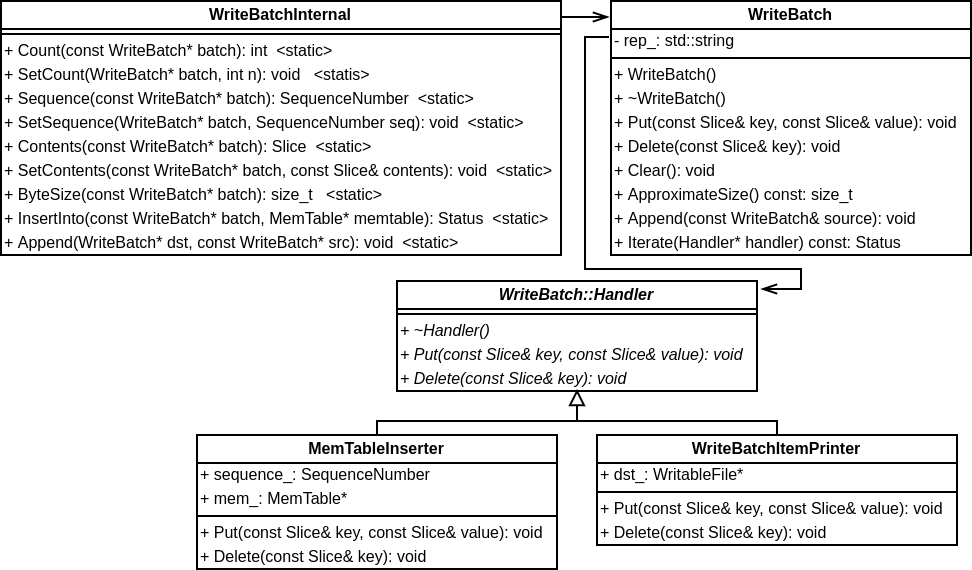

The diagram above was exported from draw.io. Its source (the exported page's mxGraphModel, read from the mxfile embedded in the PNG):
<mxGraphModel dx="639" dy="352" grid="1" gridSize="10" guides="1" tooltips="1" connect="1" arrows="1" fold="1" page="1" pageScale="1" pageWidth="850" pageHeight="1100" math="0" shadow="0">
  <root>
    <mxCell id="0" />
    <mxCell id="1" parent="0" />
    <mxCell id="SLEa00VCi_q2dUN2Fmyf-33" value="WriteBatchInternal" style="swimlane;fontStyle=1;align=center;verticalAlign=middle;childLayout=stackLayout;horizontal=1;startSize=14;horizontalStack=0;resizeParent=1;resizeParentMax=0;resizeLast=0;collapsible=1;marginBottom=0;fontSize=8;spacing=2;spacingLeft=0;spacingRight=0;spacingTop=0;" parent="1" vertex="1">
      <mxGeometry x="30" y="550" width="280" height="127" as="geometry" />
    </mxCell>
    <mxCell id="SLEa00VCi_q2dUN2Fmyf-35" value="" style="line;strokeWidth=1;fillColor=none;align=left;verticalAlign=middle;spacingTop=0;spacingLeft=0;spacingRight=0;rotatable=0;labelPosition=right;points=[];portConstraint=eastwest;fontSize=8;spacing=2;" parent="SLEa00VCi_q2dUN2Fmyf-33" vertex="1">
      <mxGeometry y="14" width="280" height="5" as="geometry" />
    </mxCell>
    <mxCell id="SLEa00VCi_q2dUN2Fmyf-36" value="+ Count(const WriteBatch* batch): int  &lt;static&gt;" style="text;strokeColor=none;fillColor=none;align=left;verticalAlign=middle;spacingLeft=0;spacingRight=0;overflow=hidden;rotatable=0;points=[[0,0.5],[1,0.5]];portConstraint=eastwest;fontSize=8;spacingTop=0;spacing=2;" parent="SLEa00VCi_q2dUN2Fmyf-33" vertex="1">
      <mxGeometry y="19" width="280" height="12" as="geometry" />
    </mxCell>
    <mxCell id="SLEa00VCi_q2dUN2Fmyf-37" value="+ SetCount(WriteBatch* batch, int n): void   &lt;statis&gt;" style="text;strokeColor=none;fillColor=none;align=left;verticalAlign=middle;spacingLeft=0;spacingRight=0;overflow=hidden;rotatable=0;points=[[0,0.5],[1,0.5]];portConstraint=eastwest;fontSize=8;spacing=2;spacingTop=0;" parent="SLEa00VCi_q2dUN2Fmyf-33" vertex="1">
      <mxGeometry y="31" width="280" height="12" as="geometry" />
    </mxCell>
    <mxCell id="SLEa00VCi_q2dUN2Fmyf-38" value="+ Sequence(const WriteBatch* batch): SequenceNumber  &lt;static&gt;" style="text;strokeColor=none;fillColor=none;align=left;verticalAlign=middle;spacingLeft=0;spacingRight=0;overflow=hidden;rotatable=0;points=[[0,0.5],[1,0.5]];portConstraint=eastwest;fontSize=8;spacingTop=0;spacing=2;" parent="SLEa00VCi_q2dUN2Fmyf-33" vertex="1">
      <mxGeometry y="43" width="280" height="12" as="geometry" />
    </mxCell>
    <mxCell id="SLEa00VCi_q2dUN2Fmyf-39" value="+ SetSequence(WriteBatch* batch, SequenceNumber seq): void  &lt;static&gt;" style="text;strokeColor=none;fillColor=none;align=left;verticalAlign=middle;spacingLeft=0;spacingRight=0;overflow=hidden;rotatable=0;points=[[0,0.5],[1,0.5]];portConstraint=eastwest;fontSize=8;spacingTop=0;spacing=2;" parent="SLEa00VCi_q2dUN2Fmyf-33" vertex="1">
      <mxGeometry y="55" width="280" height="12" as="geometry" />
    </mxCell>
    <mxCell id="SLEa00VCi_q2dUN2Fmyf-40" value="+ Contents(const WriteBatch* batch): Slice  &lt;static&gt;" style="text;strokeColor=none;fillColor=none;align=left;verticalAlign=middle;spacingLeft=0;spacingRight=0;overflow=hidden;rotatable=0;points=[[0,0.5],[1,0.5]];portConstraint=eastwest;fontSize=8;spacingTop=0;spacing=2;" parent="SLEa00VCi_q2dUN2Fmyf-33" vertex="1">
      <mxGeometry y="67" width="280" height="12" as="geometry" />
    </mxCell>
    <mxCell id="SLEa00VCi_q2dUN2Fmyf-44" value="+ SetContents(const WriteBatch* batch, const Slice&amp; contents): void  &lt;static&gt;" style="text;strokeColor=none;fillColor=none;align=left;verticalAlign=middle;spacingLeft=0;spacingRight=0;overflow=hidden;rotatable=0;points=[[0,0.5],[1,0.5]];portConstraint=eastwest;fontSize=8;spacingTop=0;spacing=2;" parent="SLEa00VCi_q2dUN2Fmyf-33" vertex="1">
      <mxGeometry y="79" width="280" height="12" as="geometry" />
    </mxCell>
    <mxCell id="SLEa00VCi_q2dUN2Fmyf-41" value="+ ByteSize(const WriteBatch* batch): size_t   &lt;static&gt;" style="text;strokeColor=none;fillColor=none;align=left;verticalAlign=middle;spacingLeft=0;spacingRight=0;overflow=hidden;rotatable=0;points=[[0,0.5],[1,0.5]];portConstraint=eastwest;fontSize=8;spacingTop=0;spacing=2;" parent="SLEa00VCi_q2dUN2Fmyf-33" vertex="1">
      <mxGeometry y="91" width="280" height="12" as="geometry" />
    </mxCell>
    <mxCell id="SLEa00VCi_q2dUN2Fmyf-42" value="+ InsertInto(const WriteBatch* batch, MemTable* memtable): Status  &lt;static&gt;" style="text;strokeColor=none;fillColor=none;align=left;verticalAlign=middle;spacingLeft=0;spacingRight=0;overflow=hidden;rotatable=0;points=[[0,0.5],[1,0.5]];portConstraint=eastwest;fontSize=8;spacingTop=0;spacing=2;" parent="SLEa00VCi_q2dUN2Fmyf-33" vertex="1">
      <mxGeometry y="103" width="280" height="12" as="geometry" />
    </mxCell>
    <mxCell id="SLEa00VCi_q2dUN2Fmyf-43" value="+ Append(WriteBatch* dst, const WriteBatch* src): void  &lt;static&gt;" style="text;strokeColor=none;fillColor=none;align=left;verticalAlign=middle;spacingLeft=0;spacingRight=0;overflow=hidden;rotatable=0;points=[[0,0.5],[1,0.5]];portConstraint=eastwest;fontSize=8;spacingTop=0;spacing=2;" parent="SLEa00VCi_q2dUN2Fmyf-33" vertex="1">
      <mxGeometry y="115" width="280" height="12" as="geometry" />
    </mxCell>
    <mxCell id="U-Zq0J5aw-rjNWa1CrlG-1" value="" style="endArrow=block;html=1;endFill=0;exitX=0.5;exitY=0;exitDx=0;exitDy=0;fontSize=11;rounded=0;" parent="1" source="SLEa00VCi_q2dUN2Fmyf-23" edge="1">
      <mxGeometry width="50" height="50" relative="1" as="geometry">
        <mxPoint x="378" y="477" as="sourcePoint" />
        <mxPoint x="318" y="744" as="targetPoint" />
        <Array as="points">
          <mxPoint x="418" y="760" />
          <mxPoint x="318" y="760" />
        </Array>
      </mxGeometry>
    </mxCell>
    <mxCell id="U-Zq0J5aw-rjNWa1CrlG-2" value="" style="endArrow=openThin;html=1;endFill=0;rounded=0;" parent="1" edge="1">
      <mxGeometry width="50" height="50" relative="1" as="geometry">
        <mxPoint x="310" y="558" as="sourcePoint" />
        <mxPoint x="334" y="558" as="targetPoint" />
      </mxGeometry>
    </mxCell>
    <mxCell id="K689PG8V_h2Ve5AuKZpd-1" value="" style="endArrow=openThin;html=1;endFill=0;rounded=0;" parent="1" edge="1">
      <mxGeometry width="50" height="50" relative="1" as="geometry">
        <mxPoint x="334" y="568" as="sourcePoint" />
        <mxPoint x="410" y="694" as="targetPoint" />
        <Array as="points">
          <mxPoint x="322" y="568" />
          <mxPoint x="322" y="684" />
          <mxPoint x="430" y="684" />
          <mxPoint x="430" y="694" />
        </Array>
      </mxGeometry>
    </mxCell>
    <mxCell id="SLEa00VCi_q2dUN2Fmyf-1" value="WriteBatch" style="swimlane;fontStyle=1;align=center;verticalAlign=middle;childLayout=stackLayout;horizontal=1;startSize=14;horizontalStack=0;resizeParent=1;resizeParentMax=0;resizeLast=0;collapsible=1;marginBottom=0;fontSize=8;spacing=2;spacingLeft=0;spacingRight=0;spacingTop=0;" parent="1" vertex="1">
      <mxGeometry x="335" y="550" width="180" height="127" as="geometry" />
    </mxCell>
    <mxCell id="SLEa00VCi_q2dUN2Fmyf-2" value="- rep_: std::string" style="text;strokeColor=none;fillColor=none;align=left;verticalAlign=middle;spacingLeft=0;spacingRight=0;overflow=hidden;rotatable=0;points=[[0,0.5],[1,0.5]];portConstraint=eastwest;fontSize=8;spacingTop=0;spacing=2;" parent="SLEa00VCi_q2dUN2Fmyf-1" vertex="1">
      <mxGeometry y="14" width="180" height="12" as="geometry" />
    </mxCell>
    <mxCell id="SLEa00VCi_q2dUN2Fmyf-12" value="" style="line;strokeWidth=1;fillColor=none;align=left;verticalAlign=middle;spacingTop=0;spacingLeft=0;spacingRight=0;rotatable=0;labelPosition=right;points=[];portConstraint=eastwest;fontSize=8;spacing=2;" parent="SLEa00VCi_q2dUN2Fmyf-1" vertex="1">
      <mxGeometry y="26" width="180" height="5" as="geometry" />
    </mxCell>
    <mxCell id="SLEa00VCi_q2dUN2Fmyf-14" value="+ WriteBatch()" style="text;strokeColor=none;fillColor=none;align=left;verticalAlign=middle;spacingLeft=0;spacingRight=0;overflow=hidden;rotatable=0;points=[[0,0.5],[1,0.5]];portConstraint=eastwest;fontSize=8;spacingTop=0;spacing=2;" parent="SLEa00VCi_q2dUN2Fmyf-1" vertex="1">
      <mxGeometry y="31" width="180" height="12" as="geometry" />
    </mxCell>
    <mxCell id="SLEa00VCi_q2dUN2Fmyf-15" value="+ ~WriteBatch()" style="text;strokeColor=none;fillColor=none;align=left;verticalAlign=middle;spacingLeft=0;spacingRight=0;overflow=hidden;rotatable=0;points=[[0,0.5],[1,0.5]];portConstraint=eastwest;fontSize=8;spacing=2;spacingTop=0;" parent="SLEa00VCi_q2dUN2Fmyf-1" vertex="1">
      <mxGeometry y="43" width="180" height="12" as="geometry" />
    </mxCell>
    <mxCell id="SLEa00VCi_q2dUN2Fmyf-16" value="+ Put(const Slice&amp; key, const Slice&amp; value): void" style="text;strokeColor=none;fillColor=none;align=left;verticalAlign=middle;spacingLeft=0;spacingRight=0;overflow=hidden;rotatable=0;points=[[0,0.5],[1,0.5]];portConstraint=eastwest;fontSize=8;spacingTop=0;spacing=2;" parent="SLEa00VCi_q2dUN2Fmyf-1" vertex="1">
      <mxGeometry y="55" width="180" height="12" as="geometry" />
    </mxCell>
    <mxCell id="SLEa00VCi_q2dUN2Fmyf-17" value="+ Delete(const Slice&amp; key): void" style="text;strokeColor=none;fillColor=none;align=left;verticalAlign=middle;spacingLeft=0;spacingRight=0;overflow=hidden;rotatable=0;points=[[0,0.5],[1,0.5]];portConstraint=eastwest;fontSize=8;spacingTop=0;spacing=2;" parent="SLEa00VCi_q2dUN2Fmyf-1" vertex="1">
      <mxGeometry y="67" width="180" height="12" as="geometry" />
    </mxCell>
    <mxCell id="SLEa00VCi_q2dUN2Fmyf-18" value="+ Clear(): void" style="text;strokeColor=none;fillColor=none;align=left;verticalAlign=middle;spacingLeft=0;spacingRight=0;overflow=hidden;rotatable=0;points=[[0,0.5],[1,0.5]];portConstraint=eastwest;fontSize=8;spacingTop=0;spacing=2;" parent="SLEa00VCi_q2dUN2Fmyf-1" vertex="1">
      <mxGeometry y="79" width="180" height="12" as="geometry" />
    </mxCell>
    <mxCell id="SLEa00VCi_q2dUN2Fmyf-19" value="+ ApproximateSize() const: size_t" style="text;strokeColor=none;fillColor=none;align=left;verticalAlign=middle;spacingLeft=0;spacingRight=0;overflow=hidden;rotatable=0;points=[[0,0.5],[1,0.5]];portConstraint=eastwest;fontSize=8;spacingTop=0;spacing=2;" parent="SLEa00VCi_q2dUN2Fmyf-1" vertex="1">
      <mxGeometry y="91" width="180" height="12" as="geometry" />
    </mxCell>
    <mxCell id="Jtm9TNFezecnQ54q85MA-1" value="+ Append(const WriteBatch&amp; source): void" style="text;strokeColor=none;fillColor=none;align=left;verticalAlign=middle;spacingLeft=0;spacingRight=0;overflow=hidden;rotatable=0;points=[[0,0.5],[1,0.5]];portConstraint=eastwest;fontSize=8;spacingTop=0;spacing=2;" vertex="1" parent="SLEa00VCi_q2dUN2Fmyf-1">
      <mxGeometry y="103" width="180" height="12" as="geometry" />
    </mxCell>
    <mxCell id="Jtm9TNFezecnQ54q85MA-2" value="+ Iterate(Handler* handler) const: Status" style="text;strokeColor=none;fillColor=none;align=left;verticalAlign=middle;spacingLeft=0;spacingRight=0;overflow=hidden;rotatable=0;points=[[0,0.5],[1,0.5]];portConstraint=eastwest;fontSize=8;spacingTop=0;spacing=2;" vertex="1" parent="SLEa00VCi_q2dUN2Fmyf-1">
      <mxGeometry y="115" width="180" height="12" as="geometry" />
    </mxCell>
    <mxCell id="XVMwkbfsv9gCkquDMi6F-7" style="rounded=0;orthogonalLoop=1;jettySize=auto;html=1;exitX=0.5;exitY=0;exitDx=0;exitDy=0;startArrow=none;startFill=0;endArrow=none;endFill=0;" parent="1" source="XVMwkbfsv9gCkquDMi6F-1" edge="1">
      <mxGeometry relative="1" as="geometry">
        <mxPoint x="328" y="760" as="targetPoint" />
        <Array as="points">
          <mxPoint x="218" y="760" />
        </Array>
      </mxGeometry>
    </mxCell>
    <mxCell id="SLEa00VCi_q2dUN2Fmyf-27" value="WriteBatch::Handler" style="swimlane;fontStyle=3;align=center;verticalAlign=middle;childLayout=stackLayout;horizontal=1;startSize=14;horizontalStack=0;resizeParent=1;resizeParentMax=0;resizeLast=0;collapsible=1;marginBottom=0;fontSize=8;spacing=2;spacingLeft=0;spacingRight=0;spacingTop=0;" parent="1" vertex="1">
      <mxGeometry x="228" y="690" width="180" height="55" as="geometry" />
    </mxCell>
    <mxCell id="SLEa00VCi_q2dUN2Fmyf-28" value="" style="line;strokeWidth=1;fillColor=none;align=left;verticalAlign=middle;spacingTop=0;spacingLeft=0;spacingRight=0;rotatable=0;labelPosition=right;points=[];portConstraint=eastwest;fontSize=8;spacing=2;" parent="SLEa00VCi_q2dUN2Fmyf-27" vertex="1">
      <mxGeometry y="14" width="180" height="5" as="geometry" />
    </mxCell>
    <mxCell id="SLEa00VCi_q2dUN2Fmyf-29" value="+ ~Handler()" style="text;strokeColor=none;fillColor=none;align=left;verticalAlign=middle;spacingLeft=0;spacingRight=0;overflow=hidden;rotatable=0;points=[[0,0.5],[1,0.5]];portConstraint=eastwest;fontSize=8;spacingTop=0;spacing=2;fontStyle=2" parent="SLEa00VCi_q2dUN2Fmyf-27" vertex="1">
      <mxGeometry y="19" width="180" height="12" as="geometry" />
    </mxCell>
    <mxCell id="SLEa00VCi_q2dUN2Fmyf-30" value="+ Put(const Slice&amp; key, const Slice&amp; value): void" style="text;strokeColor=none;fillColor=none;align=left;verticalAlign=middle;spacingLeft=0;spacingRight=0;overflow=hidden;rotatable=0;points=[[0,0.5],[1,0.5]];portConstraint=eastwest;fontSize=8;spacingTop=0;spacing=2;fontStyle=2" parent="SLEa00VCi_q2dUN2Fmyf-27" vertex="1">
      <mxGeometry y="31" width="180" height="12" as="geometry" />
    </mxCell>
    <mxCell id="SLEa00VCi_q2dUN2Fmyf-31" value="+ Delete(const Slice&amp; key): void" style="text;strokeColor=none;fillColor=none;align=left;verticalAlign=middle;spacingLeft=0;spacingRight=0;overflow=hidden;rotatable=0;points=[[0,0.5],[1,0.5]];portConstraint=eastwest;fontSize=8;spacingTop=0;spacing=2;fontStyle=2" parent="SLEa00VCi_q2dUN2Fmyf-27" vertex="1">
      <mxGeometry y="43" width="180" height="12" as="geometry" />
    </mxCell>
    <mxCell id="SLEa00VCi_q2dUN2Fmyf-23" value="WriteBatchItemPrinter" style="swimlane;fontStyle=1;align=center;verticalAlign=middle;childLayout=stackLayout;horizontal=1;startSize=14;horizontalStack=0;resizeParent=1;resizeParentMax=0;resizeLast=0;collapsible=1;marginBottom=0;fontSize=8;spacing=2;spacingLeft=0;spacingRight=0;spacingTop=0;" parent="1" vertex="1">
      <mxGeometry x="328" y="767" width="180" height="55" as="geometry" />
    </mxCell>
    <mxCell id="SLEa00VCi_q2dUN2Fmyf-24" value="+ dst_: WritableFile*" style="text;strokeColor=none;fillColor=none;align=left;verticalAlign=middle;spacingLeft=0;spacingRight=0;overflow=hidden;rotatable=0;points=[[0,0.5],[1,0.5]];portConstraint=eastwest;fontSize=8;spacingTop=0;spacing=2;" parent="SLEa00VCi_q2dUN2Fmyf-23" vertex="1">
      <mxGeometry y="14" width="180" height="12" as="geometry" />
    </mxCell>
    <mxCell id="SLEa00VCi_q2dUN2Fmyf-25" value="" style="line;strokeWidth=1;fillColor=none;align=left;verticalAlign=middle;spacingTop=0;spacingLeft=0;spacingRight=0;rotatable=0;labelPosition=right;points=[];portConstraint=eastwest;fontSize=8;spacing=2;" parent="SLEa00VCi_q2dUN2Fmyf-23" vertex="1">
      <mxGeometry y="26" width="180" height="5" as="geometry" />
    </mxCell>
    <mxCell id="SLEa00VCi_q2dUN2Fmyf-26" value="+ Put(const Slice&amp; key, const Slice&amp; value): void" style="text;strokeColor=none;fillColor=none;align=left;verticalAlign=middle;spacingLeft=0;spacingRight=0;overflow=hidden;rotatable=0;points=[[0,0.5],[1,0.5]];portConstraint=eastwest;fontSize=8;spacingTop=0;spacing=2;" parent="SLEa00VCi_q2dUN2Fmyf-23" vertex="1">
      <mxGeometry y="31" width="180" height="12" as="geometry" />
    </mxCell>
    <mxCell id="SLEa00VCi_q2dUN2Fmyf-32" value="+ Delete(const Slice&amp; key): void" style="text;strokeColor=none;fillColor=none;align=left;verticalAlign=middle;spacingLeft=0;spacingRight=0;overflow=hidden;rotatable=0;points=[[0,0.5],[1,0.5]];portConstraint=eastwest;fontSize=8;spacingTop=0;spacing=2;" parent="SLEa00VCi_q2dUN2Fmyf-23" vertex="1">
      <mxGeometry y="43" width="180" height="12" as="geometry" />
    </mxCell>
    <mxCell id="XVMwkbfsv9gCkquDMi6F-1" value="MemTableInserter" style="swimlane;fontStyle=1;align=center;verticalAlign=middle;childLayout=stackLayout;horizontal=1;startSize=14;horizontalStack=0;resizeParent=1;resizeParentMax=0;resizeLast=0;collapsible=1;marginBottom=0;fontSize=8;spacing=2;spacingLeft=0;spacingRight=0;spacingTop=0;" parent="1" vertex="1">
      <mxGeometry x="128" y="767" width="180" height="67" as="geometry" />
    </mxCell>
    <mxCell id="XVMwkbfsv9gCkquDMi6F-2" value="+ sequence_: SequenceNumber" style="text;strokeColor=none;fillColor=none;align=left;verticalAlign=middle;spacingLeft=0;spacingRight=0;overflow=hidden;rotatable=0;points=[[0,0.5],[1,0.5]];portConstraint=eastwest;fontSize=8;spacingTop=0;spacing=2;" parent="XVMwkbfsv9gCkquDMi6F-1" vertex="1">
      <mxGeometry y="14" width="180" height="12" as="geometry" />
    </mxCell>
    <mxCell id="XVMwkbfsv9gCkquDMi6F-6" value="+ mem_: MemTable*" style="text;strokeColor=none;fillColor=none;align=left;verticalAlign=middle;spacingLeft=0;spacingRight=0;overflow=hidden;rotatable=0;points=[[0,0.5],[1,0.5]];portConstraint=eastwest;fontSize=8;spacingTop=0;spacing=2;" parent="XVMwkbfsv9gCkquDMi6F-1" vertex="1">
      <mxGeometry y="26" width="180" height="12" as="geometry" />
    </mxCell>
    <mxCell id="XVMwkbfsv9gCkquDMi6F-3" value="" style="line;strokeWidth=1;fillColor=none;align=left;verticalAlign=middle;spacingTop=0;spacingLeft=0;spacingRight=0;rotatable=0;labelPosition=right;points=[];portConstraint=eastwest;fontSize=8;spacing=2;" parent="XVMwkbfsv9gCkquDMi6F-1" vertex="1">
      <mxGeometry y="38" width="180" height="5" as="geometry" />
    </mxCell>
    <mxCell id="XVMwkbfsv9gCkquDMi6F-4" value="+ Put(const Slice&amp; key, const Slice&amp; value): void" style="text;strokeColor=none;fillColor=none;align=left;verticalAlign=middle;spacingLeft=0;spacingRight=0;overflow=hidden;rotatable=0;points=[[0,0.5],[1,0.5]];portConstraint=eastwest;fontSize=8;spacingTop=0;spacing=2;" parent="XVMwkbfsv9gCkquDMi6F-1" vertex="1">
      <mxGeometry y="43" width="180" height="12" as="geometry" />
    </mxCell>
    <mxCell id="XVMwkbfsv9gCkquDMi6F-5" value="+ Delete(const Slice&amp; key): void" style="text;strokeColor=none;fillColor=none;align=left;verticalAlign=middle;spacingLeft=0;spacingRight=0;overflow=hidden;rotatable=0;points=[[0,0.5],[1,0.5]];portConstraint=eastwest;fontSize=8;spacingTop=0;spacing=2;" parent="XVMwkbfsv9gCkquDMi6F-1" vertex="1">
      <mxGeometry y="55" width="180" height="12" as="geometry" />
    </mxCell>
  </root>
</mxGraphModel>